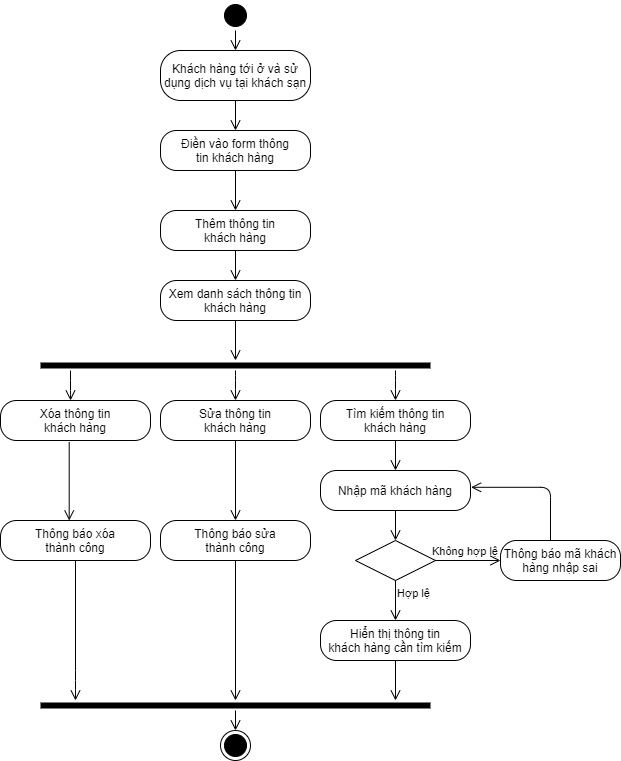

The diagram above was exported from draw.io. Its source (the exported page's mxGraphModel, read from the mxfile embedded in the PNG):
<mxGraphModel dx="868" dy="450" grid="1" gridSize="10" guides="1" tooltips="1" connect="1" arrows="1" fold="1" page="1" pageScale="1" pageWidth="850" pageHeight="1100" math="0" shadow="0">
  <root>
    <mxCell id="0" />
    <mxCell id="1" parent="0" />
    <mxCell id="yxNr04c51VTnMCHe_Sy1-3" value="" style="ellipse;html=1;shape=startState;fillColor=#000000;" parent="1" vertex="1">
      <mxGeometry x="420" y="90" width="30" height="30" as="geometry" />
    </mxCell>
    <mxCell id="yxNr04c51VTnMCHe_Sy1-4" value="" style="edgeStyle=orthogonalEdgeStyle;html=1;verticalAlign=bottom;endArrow=open;endSize=8;" parent="1" source="yxNr04c51VTnMCHe_Sy1-3" target="yxNr04c51VTnMCHe_Sy1-5" edge="1">
      <mxGeometry relative="1" as="geometry">
        <mxPoint x="375" y="270" as="targetPoint" />
      </mxGeometry>
    </mxCell>
    <mxCell id="yxNr04c51VTnMCHe_Sy1-5" value="Khách hàng tới ở và sử dụng dịch vụ tại khách sạn" style="rounded=1;whiteSpace=wrap;html=1;arcSize=40;" parent="1" vertex="1">
      <mxGeometry x="360" y="140" width="150" height="50" as="geometry" />
    </mxCell>
    <mxCell id="yxNr04c51VTnMCHe_Sy1-6" value="" style="edgeStyle=orthogonalEdgeStyle;html=1;verticalAlign=bottom;endArrow=open;endSize=8;entryX=0.5;entryY=0;entryDx=0;entryDy=0;" parent="1" source="yxNr04c51VTnMCHe_Sy1-5" target="YSDZpmoQBOf5Xyyt9l5I-1" edge="1">
      <mxGeometry relative="1" as="geometry">
        <mxPoint x="435" y="230" as="targetPoint" />
        <Array as="points" />
      </mxGeometry>
    </mxCell>
    <mxCell id="yxNr04c51VTnMCHe_Sy1-9" value="Thêm thông tin&lt;br&gt;khách hàng" style="rounded=1;whiteSpace=wrap;html=1;arcSize=40;" parent="1" vertex="1">
      <mxGeometry x="360" y="300" width="150" height="40" as="geometry" />
    </mxCell>
    <mxCell id="yxNr04c51VTnMCHe_Sy1-10" value="" style="edgeStyle=orthogonalEdgeStyle;html=1;verticalAlign=bottom;endArrow=open;endSize=8;" parent="1" source="yxNr04c51VTnMCHe_Sy1-9" target="yxNr04c51VTnMCHe_Sy1-11" edge="1">
      <mxGeometry relative="1" as="geometry">
        <mxPoint x="330" y="490" as="targetPoint" />
      </mxGeometry>
    </mxCell>
    <mxCell id="yxNr04c51VTnMCHe_Sy1-11" value="Xem danh sách thông tin khách hàng" style="rounded=1;whiteSpace=wrap;html=1;arcSize=40;" parent="1" vertex="1">
      <mxGeometry x="360" y="370" width="150" height="40" as="geometry" />
    </mxCell>
    <mxCell id="yxNr04c51VTnMCHe_Sy1-12" value="" style="edgeStyle=orthogonalEdgeStyle;html=1;verticalAlign=bottom;endArrow=open;endSize=8;" parent="1" source="yxNr04c51VTnMCHe_Sy1-11" target="yxNr04c51VTnMCHe_Sy1-13" edge="1">
      <mxGeometry relative="1" as="geometry">
        <mxPoint x="450" y="460" as="targetPoint" />
        <Array as="points" />
      </mxGeometry>
    </mxCell>
    <mxCell id="yxNr04c51VTnMCHe_Sy1-13" value="" style="shape=line;html=1;strokeWidth=6;" parent="1" vertex="1">
      <mxGeometry x="240" y="450" width="390" height="10" as="geometry" />
    </mxCell>
    <mxCell id="yxNr04c51VTnMCHe_Sy1-14" value="" style="edgeStyle=orthogonalEdgeStyle;html=1;verticalAlign=bottom;endArrow=open;endSize=8;entryX=0.5;entryY=0;entryDx=0;entryDy=0;" parent="1" target="yxNr04c51VTnMCHe_Sy1-16" edge="1">
      <mxGeometry relative="1" as="geometry">
        <mxPoint x="275" y="510" as="targetPoint" />
        <mxPoint x="435" y="460" as="sourcePoint" />
        <Array as="points">
          <mxPoint x="435" y="470" />
          <mxPoint x="435" y="470" />
        </Array>
      </mxGeometry>
    </mxCell>
    <mxCell id="yxNr04c51VTnMCHe_Sy1-15" value="Xóa&amp;nbsp;thông tin&lt;br&gt;khách hàng" style="rounded=1;whiteSpace=wrap;html=1;arcSize=40;" parent="1" vertex="1">
      <mxGeometry x="200" y="490" width="150" height="40" as="geometry" />
    </mxCell>
    <mxCell id="yxNr04c51VTnMCHe_Sy1-16" value="Sửa thông tin&lt;br&gt;khách hàng" style="rounded=1;whiteSpace=wrap;html=1;arcSize=40;" parent="1" vertex="1">
      <mxGeometry x="360" y="490" width="150" height="40" as="geometry" />
    </mxCell>
    <mxCell id="yxNr04c51VTnMCHe_Sy1-17" value="Tìm kiếm thông tin&lt;br&gt;khách hàng" style="rounded=1;whiteSpace=wrap;html=1;arcSize=40;" parent="1" vertex="1">
      <mxGeometry x="520" y="490" width="150" height="40" as="geometry" />
    </mxCell>
    <mxCell id="yxNr04c51VTnMCHe_Sy1-18" value="" style="edgeStyle=orthogonalEdgeStyle;html=1;verticalAlign=bottom;endArrow=open;endSize=8;entryX=0.467;entryY=0;entryDx=0;entryDy=0;entryPerimeter=0;" parent="1" source="yxNr04c51VTnMCHe_Sy1-13" target="yxNr04c51VTnMCHe_Sy1-15" edge="1">
      <mxGeometry relative="1" as="geometry">
        <mxPoint x="300" y="510" as="targetPoint" />
        <mxPoint x="445.02857142857135" y="470" as="sourcePoint" />
        <Array as="points">
          <mxPoint x="270" y="480" />
          <mxPoint x="270" y="480" />
        </Array>
      </mxGeometry>
    </mxCell>
    <mxCell id="yxNr04c51VTnMCHe_Sy1-19" value="" style="edgeStyle=orthogonalEdgeStyle;html=1;verticalAlign=bottom;endArrow=open;endSize=8;entryX=0.5;entryY=0;entryDx=0;entryDy=0;" parent="1" target="yxNr04c51VTnMCHe_Sy1-17" edge="1">
      <mxGeometry relative="1" as="geometry">
        <mxPoint x="615" y="530" as="targetPoint" />
        <mxPoint x="595" y="460" as="sourcePoint" />
        <Array as="points">
          <mxPoint x="595" y="470" />
          <mxPoint x="595" y="470" />
        </Array>
      </mxGeometry>
    </mxCell>
    <mxCell id="yxNr04c51VTnMCHe_Sy1-26" value="Nhập mã khách hàng" style="rounded=1;whiteSpace=wrap;html=1;arcSize=40;" parent="1" vertex="1">
      <mxGeometry x="520" y="560" width="150" height="40" as="geometry" />
    </mxCell>
    <mxCell id="yxNr04c51VTnMCHe_Sy1-27" value="" style="edgeStyle=orthogonalEdgeStyle;html=1;verticalAlign=bottom;endArrow=open;endSize=8;entryX=0.5;entryY=0;entryDx=0;entryDy=0;" parent="1" source="yxNr04c51VTnMCHe_Sy1-26" target="yxNr04c51VTnMCHe_Sy1-31" edge="1">
      <mxGeometry relative="1" as="geometry">
        <mxPoint x="595" y="660" as="targetPoint" />
      </mxGeometry>
    </mxCell>
    <mxCell id="yxNr04c51VTnMCHe_Sy1-28" value="" style="edgeStyle=orthogonalEdgeStyle;html=1;verticalAlign=bottom;endArrow=open;endSize=8;exitX=0.5;exitY=1;exitDx=0;exitDy=0;entryX=0.5;entryY=0;entryDx=0;entryDy=0;" parent="1" source="yxNr04c51VTnMCHe_Sy1-17" target="yxNr04c51VTnMCHe_Sy1-26" edge="1">
      <mxGeometry relative="1" as="geometry">
        <mxPoint x="595" y="550" as="targetPoint" />
        <mxPoint x="605" y="470" as="sourcePoint" />
        <Array as="points" />
      </mxGeometry>
    </mxCell>
    <mxCell id="yxNr04c51VTnMCHe_Sy1-31" value="" style="rhombus;whiteSpace=wrap;html=1;" parent="1" vertex="1">
      <mxGeometry x="555" y="630" width="80" height="40" as="geometry" />
    </mxCell>
    <mxCell id="yxNr04c51VTnMCHe_Sy1-32" value="" style="edgeStyle=orthogonalEdgeStyle;html=1;align=left;verticalAlign=bottom;endArrow=open;endSize=8;entryX=0;entryY=0.5;entryDx=0;entryDy=0;" parent="1" source="yxNr04c51VTnMCHe_Sy1-31" target="yxNr04c51VTnMCHe_Sy1-37" edge="1">
      <mxGeometry x="-0.6" y="10" relative="1" as="geometry">
        <mxPoint x="380" y="650" as="targetPoint" />
        <Array as="points" />
        <mxPoint as="offset" />
      </mxGeometry>
    </mxCell>
    <mxCell id="yxNr04c51VTnMCHe_Sy1-33" value="Hợp lệ" style="edgeStyle=orthogonalEdgeStyle;html=1;align=left;verticalAlign=top;endArrow=open;endSize=8;entryX=0.5;entryY=0;entryDx=0;entryDy=0;" parent="1" source="yxNr04c51VTnMCHe_Sy1-31" target="yxNr04c51VTnMCHe_Sy1-35" edge="1">
      <mxGeometry x="-1" relative="1" as="geometry">
        <mxPoint x="595" y="710" as="targetPoint" />
      </mxGeometry>
    </mxCell>
    <mxCell id="yxNr04c51VTnMCHe_Sy1-34" value="Không hợp lệ" style="text;align=center;fontStyle=0;verticalAlign=middle;spacingLeft=3;spacingRight=3;rotatable=0;points=[[0,0.5],[1,0.5]];portConstraint=eastwest;fontSize=11;" parent="1" vertex="1">
      <mxGeometry x="630" y="630" width="70" height="20" as="geometry" />
    </mxCell>
    <mxCell id="yxNr04c51VTnMCHe_Sy1-35" value="Hiển thị thông tin&lt;br&gt;khách hàng cần tìm kiếm" style="rounded=1;whiteSpace=wrap;html=1;arcSize=40;" parent="1" vertex="1">
      <mxGeometry x="520" y="710" width="150" height="40" as="geometry" />
    </mxCell>
    <mxCell id="yxNr04c51VTnMCHe_Sy1-36" value="" style="edgeStyle=orthogonalEdgeStyle;html=1;verticalAlign=bottom;endArrow=open;endSize=8;fontSize=11;" parent="1" source="yxNr04c51VTnMCHe_Sy1-35" edge="1">
      <mxGeometry relative="1" as="geometry">
        <mxPoint x="595" y="790" as="targetPoint" />
      </mxGeometry>
    </mxCell>
    <mxCell id="yxNr04c51VTnMCHe_Sy1-37" value="Thông báo mã khách hàng nhập sai" style="rounded=1;whiteSpace=wrap;html=1;arcSize=40;" parent="1" vertex="1">
      <mxGeometry x="700" y="630" width="120" height="40" as="geometry" />
    </mxCell>
    <mxCell id="yxNr04c51VTnMCHe_Sy1-38" value="" style="edgeStyle=orthogonalEdgeStyle;html=1;verticalAlign=bottom;endArrow=open;endSize=8;fontSize=11;entryX=1.004;entryY=0.42;entryDx=0;entryDy=0;entryPerimeter=0;" parent="1" source="yxNr04c51VTnMCHe_Sy1-37" target="yxNr04c51VTnMCHe_Sy1-26" edge="1">
      <mxGeometry relative="1" as="geometry">
        <mxPoint x="450" y="720" as="targetPoint" />
        <Array as="points">
          <mxPoint x="750" y="577" />
        </Array>
      </mxGeometry>
    </mxCell>
    <mxCell id="yxNr04c51VTnMCHe_Sy1-39" value="" style="shape=line;html=1;strokeWidth=6;" parent="1" vertex="1">
      <mxGeometry x="240" y="790" width="390" height="10" as="geometry" />
    </mxCell>
    <mxCell id="yxNr04c51VTnMCHe_Sy1-40" value="" style="edgeStyle=orthogonalEdgeStyle;html=1;verticalAlign=bottom;endArrow=open;endSize=8;exitX=0.458;exitY=1.042;exitDx=0;exitDy=0;exitPerimeter=0;entryX=0.458;entryY=0;entryDx=0;entryDy=0;entryPerimeter=0;" parent="1" source="yxNr04c51VTnMCHe_Sy1-15" target="yxNr04c51VTnMCHe_Sy1-43" edge="1">
      <mxGeometry relative="1" as="geometry">
        <mxPoint x="275" y="600" as="targetPoint" />
        <mxPoint x="445" y="470" as="sourcePoint" />
        <Array as="points" />
      </mxGeometry>
    </mxCell>
    <mxCell id="yxNr04c51VTnMCHe_Sy1-42" value="" style="edgeStyle=orthogonalEdgeStyle;html=1;verticalAlign=bottom;endArrow=open;endSize=8;exitX=0.5;exitY=1;exitDx=0;exitDy=0;entryX=0.5;entryY=0;entryDx=0;entryDy=0;" parent="1" source="yxNr04c51VTnMCHe_Sy1-16" target="yxNr04c51VTnMCHe_Sy1-44" edge="1">
      <mxGeometry relative="1" as="geometry">
        <mxPoint x="435" y="790" as="targetPoint" />
        <mxPoint x="295" y="480" as="sourcePoint" />
        <Array as="points">
          <mxPoint x="435" y="610" />
        </Array>
      </mxGeometry>
    </mxCell>
    <mxCell id="yxNr04c51VTnMCHe_Sy1-43" value="Thông báo xóa&lt;br&gt;thành công" style="rounded=1;whiteSpace=wrap;html=1;arcSize=40;" parent="1" vertex="1">
      <mxGeometry x="200" y="610" width="150" height="40" as="geometry" />
    </mxCell>
    <mxCell id="yxNr04c51VTnMCHe_Sy1-44" value="Thông báo sửa&lt;br&gt;thành công" style="rounded=1;whiteSpace=wrap;html=1;arcSize=40;" parent="1" vertex="1">
      <mxGeometry x="360" y="610" width="150" height="40" as="geometry" />
    </mxCell>
    <mxCell id="yxNr04c51VTnMCHe_Sy1-45" value="" style="edgeStyle=orthogonalEdgeStyle;html=1;verticalAlign=bottom;endArrow=open;endSize=8;exitX=0.5;exitY=1;exitDx=0;exitDy=0;" parent="1" source="yxNr04c51VTnMCHe_Sy1-43" target="yxNr04c51VTnMCHe_Sy1-39" edge="1">
      <mxGeometry relative="1" as="geometry">
        <mxPoint x="278.70000000000005" y="620" as="targetPoint" />
        <mxPoint x="278.70000000000005" y="541.6800000000001" as="sourcePoint" />
        <Array as="points">
          <mxPoint x="275" y="770" />
          <mxPoint x="275" y="770" />
        </Array>
      </mxGeometry>
    </mxCell>
    <mxCell id="yxNr04c51VTnMCHe_Sy1-46" value="" style="edgeStyle=orthogonalEdgeStyle;html=1;verticalAlign=bottom;endArrow=open;endSize=8;exitX=0.5;exitY=1;exitDx=0;exitDy=0;" parent="1" source="yxNr04c51VTnMCHe_Sy1-44" target="yxNr04c51VTnMCHe_Sy1-39" edge="1">
      <mxGeometry relative="1" as="geometry">
        <mxPoint x="288.70000000000005" y="630" as="targetPoint" />
        <mxPoint x="288.70000000000005" y="551.6800000000001" as="sourcePoint" />
        <Array as="points" />
      </mxGeometry>
    </mxCell>
    <mxCell id="yxNr04c51VTnMCHe_Sy1-47" value="" style="edgeStyle=orthogonalEdgeStyle;html=1;verticalAlign=bottom;endArrow=open;endSize=8;entryX=0.5;entryY=0;entryDx=0;entryDy=0;" parent="1" source="yxNr04c51VTnMCHe_Sy1-39" target="yxNr04c51VTnMCHe_Sy1-48" edge="1">
      <mxGeometry relative="1" as="geometry">
        <mxPoint x="435" y="830.8333333333334" as="targetPoint" />
        <mxPoint x="298.70000000000005" y="561.6800000000001" as="sourcePoint" />
        <Array as="points" />
      </mxGeometry>
    </mxCell>
    <mxCell id="yxNr04c51VTnMCHe_Sy1-48" value="" style="ellipse;html=1;shape=endState;fontSize=11;fillColor=#000000;" parent="1" vertex="1">
      <mxGeometry x="420" y="820" width="30" height="30" as="geometry" />
    </mxCell>
    <mxCell id="YSDZpmoQBOf5Xyyt9l5I-1" value="Điền vào form thông&lt;br&gt;tin khách hàng" style="rounded=1;whiteSpace=wrap;html=1;arcSize=40;" vertex="1" parent="1">
      <mxGeometry x="360" y="220" width="150" height="40" as="geometry" />
    </mxCell>
    <mxCell id="YSDZpmoQBOf5Xyyt9l5I-2" value="" style="edgeStyle=orthogonalEdgeStyle;html=1;verticalAlign=bottom;endArrow=open;endSize=8;entryX=0.5;entryY=0;entryDx=0;entryDy=0;exitX=0.5;exitY=1;exitDx=0;exitDy=0;" edge="1" parent="1" source="YSDZpmoQBOf5Xyyt9l5I-1" target="yxNr04c51VTnMCHe_Sy1-9">
      <mxGeometry relative="1" as="geometry">
        <mxPoint x="445" y="230" as="targetPoint" />
        <Array as="points" />
        <mxPoint x="435" y="270" as="sourcePoint" />
      </mxGeometry>
    </mxCell>
  </root>
</mxGraphModel>